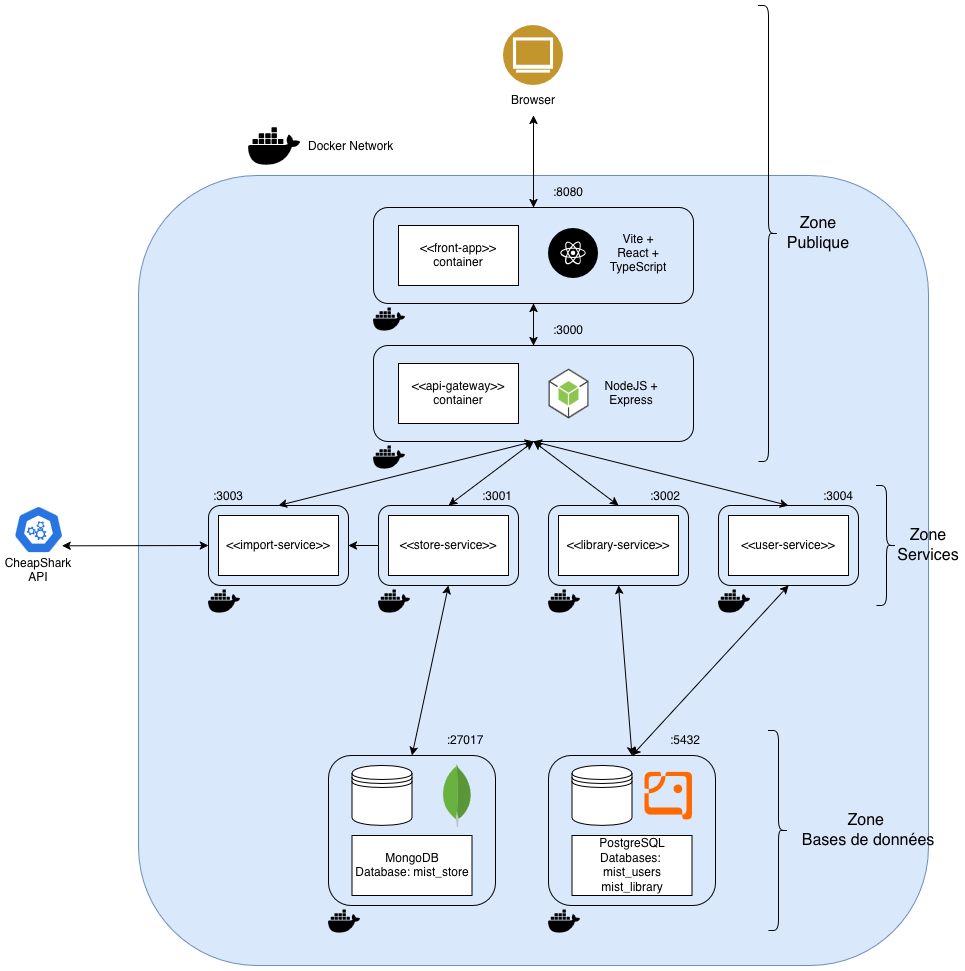

The diagram above was exported from draw.io. Its source (the exported page's mxGraphModel, read from the mxfile embedded in the PNG):
<mxGraphModel dx="2169" dy="1491" grid="1" gridSize="10" guides="1" tooltips="1" connect="1" arrows="1" fold="1" page="1" pageScale="1" pageWidth="827" pageHeight="1169" math="0" shadow="0">
  <root>
    <mxCell id="0" />
    <mxCell id="1" parent="0" />
    <mxCell id="agm7zUSK6guSQRi97Lx--1" parent="1" style="rounded=1;whiteSpace=wrap;html=1;fillColor=#dae8fc;strokeColor=#6c8ebf;" value="" vertex="1">
      <mxGeometry height="790" width="790" x="150" y="720" as="geometry" />
    </mxCell>
    <mxCell id="agm7zUSK6guSQRi97Lx--5" parent="1" style="rounded=1;whiteSpace=wrap;html=1;fillColor=none;" value="" vertex="1">
      <mxGeometry height="96" width="320" x="385" y="890" as="geometry" />
    </mxCell>
    <mxCell id="JqHlXXpd7XyzfJstw7Lz-19" parent="1" style="rounded=1;whiteSpace=wrap;html=1;fillColor=none;" value="" vertex="1">
      <mxGeometry height="96" width="320" x="385" y="752" as="geometry" />
    </mxCell>
    <mxCell id="JqHlXXpd7XyzfJstw7Lz-10" parent="1" style="rounded=0;whiteSpace=wrap;html=1;" value="&amp;lt;&amp;lt;api-gateway&amp;gt;&amp;gt; container" vertex="1">
      <mxGeometry height="60" width="120" x="410" y="908" as="geometry" />
    </mxCell>
    <mxCell id="JqHlXXpd7XyzfJstw7Lz-33" connectable="0" parent="1" style="group" value="" vertex="1">
      <mxGeometry height="90" width="60" x="515" y="570" as="geometry" />
    </mxCell>
    <mxCell id="JqHlXXpd7XyzfJstw7Lz-1" parent="JqHlXXpd7XyzfJstw7Lz-33" style="image;aspect=fixed;perimeter=ellipsePerimeter;html=1;align=center;shadow=0;dashed=0;fontColor=#4277BB;labelBackgroundColor=default;fontSize=12;spacingTop=3;image=img/lib/ibm/users/browser.svg;" value="" vertex="1">
      <mxGeometry height="60" width="60" as="geometry" />
    </mxCell>
    <mxCell id="JqHlXXpd7XyzfJstw7Lz-4" parent="JqHlXXpd7XyzfJstw7Lz-33" style="text;html=1;whiteSpace=wrap;strokeColor=none;fillColor=none;align=center;verticalAlign=middle;rounded=0;" value="Browser" vertex="1">
      <mxGeometry height="30" width="60" y="60" as="geometry" />
    </mxCell>
    <mxCell id="agm7zUSK6guSQRi97Lx--3" connectable="0" parent="1" style="group" value="" vertex="1">
      <mxGeometry height="60" width="270" x="410" y="770" as="geometry" />
    </mxCell>
    <mxCell id="JqHlXXpd7XyzfJstw7Lz-9" parent="agm7zUSK6guSQRi97Lx--3" style="rounded=0;whiteSpace=wrap;html=1;" value="&amp;lt;&amp;lt;front-app&amp;gt;&amp;gt; container" vertex="1">
      <mxGeometry height="60" width="120" as="geometry" />
    </mxCell>
    <mxCell id="agm7zUSK6guSQRi97Lx--2" connectable="0" parent="agm7zUSK6guSQRi97Lx--3" style="group" value="" vertex="1">
      <mxGeometry height="50" width="120" x="150" y="3" as="geometry" />
    </mxCell>
    <mxCell id="JqHlXXpd7XyzfJstw7Lz-27" parent="agm7zUSK6guSQRi97Lx--2" style="shape=image;html=1;verticalAlign=top;verticalLabelPosition=bottom;labelBackgroundColor=#ffffff;imageAspect=0;aspect=fixed;image=https://icons.diagrams.net/icon-cache1/Brands_Pack-2317/react-1379.svg" value="" vertex="1">
      <mxGeometry height="50" width="50" as="geometry" />
    </mxCell>
    <mxCell id="JqHlXXpd7XyzfJstw7Lz-28" parent="agm7zUSK6guSQRi97Lx--2" style="text;html=1;whiteSpace=wrap;strokeColor=none;fillColor=none;align=center;verticalAlign=middle;rounded=0;" value="Vite + React + TypeScript" vertex="1">
      <mxGeometry height="30" width="60" x="60" y="10" as="geometry" />
    </mxCell>
    <mxCell id="agm7zUSK6guSQRi97Lx--4" connectable="0" parent="1" style="group" value="" vertex="1">
      <mxGeometry height="50" width="113" x="560" y="913" as="geometry" />
    </mxCell>
    <mxCell id="JqHlXXpd7XyzfJstw7Lz-29" parent="agm7zUSK6guSQRi97Lx--4" style="outlineConnect=0;dashed=0;verticalLabelPosition=bottom;verticalAlign=top;align=center;html=1;shape=mxgraph.aws3.android;fillColor=#8CC64F;gradientColor=none;" value="" vertex="1">
      <mxGeometry height="50" width="40" as="geometry" />
    </mxCell>
    <mxCell id="JqHlXXpd7XyzfJstw7Lz-30" parent="agm7zUSK6guSQRi97Lx--4" style="text;html=1;whiteSpace=wrap;strokeColor=none;fillColor=none;align=center;verticalAlign=middle;rounded=0;" value="NodeJS + Express" vertex="1">
      <mxGeometry height="30" width="60" x="53" y="10" as="geometry" />
    </mxCell>
    <mxCell id="agm7zUSK6guSQRi97Lx--17" connectable="0" parent="1" style="group" value="" vertex="1">
      <mxGeometry height="150" width="167" x="340" y="1300" as="geometry" />
    </mxCell>
    <mxCell id="agm7zUSK6guSQRi97Lx--7" parent="agm7zUSK6guSQRi97Lx--17" style="rounded=1;whiteSpace=wrap;html=1;fillColor=none;" value="" vertex="1">
      <mxGeometry height="150" width="167" as="geometry" />
    </mxCell>
    <mxCell id="JqHlXXpd7XyzfJstw7Lz-13" parent="agm7zUSK6guSQRi97Lx--17" style="rounded=0;whiteSpace=wrap;html=1;" value="&lt;div&gt;MongoDB&lt;/div&gt;&lt;div&gt;Database: mist_store&lt;/div&gt;" vertex="1">
      <mxGeometry height="60" width="120" x="23.5" y="80" as="geometry" />
    </mxCell>
    <mxCell id="agm7zUSK6guSQRi97Lx--8" parent="agm7zUSK6guSQRi97Lx--17" style="shape=datastore;whiteSpace=wrap;html=1;" value="" vertex="1">
      <mxGeometry height="60" width="60" x="23.5" y="10" as="geometry" />
    </mxCell>
    <mxCell id="agm7zUSK6guSQRi97Lx--15" parent="agm7zUSK6guSQRi97Lx--17" style="dashed=0;outlineConnect=0;html=1;align=center;labelPosition=center;verticalLabelPosition=bottom;verticalAlign=top;shape=mxgraph.weblogos.mongodb" value="" vertex="1">
      <mxGeometry height="62.76" width="30" x="113.5" y="8.61999999999989" as="geometry" />
    </mxCell>
    <mxCell id="agm7zUSK6guSQRi97Lx--18" connectable="0" parent="1" style="group" value="" vertex="1">
      <mxGeometry height="150" width="167" x="560" y="1300" as="geometry" />
    </mxCell>
    <mxCell id="agm7zUSK6guSQRi97Lx--11" parent="agm7zUSK6guSQRi97Lx--18" style="rounded=1;whiteSpace=wrap;html=1;fillColor=none;" value="" vertex="1">
      <mxGeometry height="150" width="167" as="geometry" />
    </mxCell>
    <mxCell id="agm7zUSK6guSQRi97Lx--12" parent="agm7zUSK6guSQRi97Lx--18" style="rounded=0;whiteSpace=wrap;html=1;" value="&lt;div&gt;PostgreSQL&lt;/div&gt;&lt;div&gt;Databases:&amp;nbsp;&lt;/div&gt;&lt;div&gt;mist_users&lt;/div&gt;&lt;div&gt;mist_library&lt;/div&gt;" vertex="1">
      <mxGeometry height="60" width="120" x="23.5" y="80" as="geometry" />
    </mxCell>
    <mxCell id="agm7zUSK6guSQRi97Lx--13" parent="agm7zUSK6guSQRi97Lx--18" style="shape=datastore;whiteSpace=wrap;html=1;" value="" vertex="1">
      <mxGeometry height="60" width="60" x="23.5" y="10" as="geometry" />
    </mxCell>
    <mxCell id="agm7zUSK6guSQRi97Lx--16" parent="agm7zUSK6guSQRi97Lx--18" style="points=[];aspect=fixed;html=1;align=center;shadow=0;dashed=0;fillColor=#FF6A00;strokeColor=none;shape=mxgraph.alibaba_cloud.postgresql;" value="" vertex="1">
      <mxGeometry height="47.7" width="48" x="96" y="16.15000000000009" as="geometry" />
    </mxCell>
    <mxCell id="agm7zUSK6guSQRi97Lx--19" connectable="0" parent="1" style="group" value="" vertex="1">
      <mxGeometry height="80" width="140" x="220" y="1050" as="geometry" />
    </mxCell>
    <mxCell id="JqHlXXpd7XyzfJstw7Lz-15" parent="agm7zUSK6guSQRi97Lx--19" style="rounded=1;whiteSpace=wrap;html=1;fillColor=none;" value="" vertex="1">
      <mxGeometry height="80" width="140" as="geometry" />
    </mxCell>
    <mxCell id="JqHlXXpd7XyzfJstw7Lz-11" parent="agm7zUSK6guSQRi97Lx--19" style="rounded=0;whiteSpace=wrap;html=1;" value="&amp;lt;&amp;lt;import-service&amp;gt;&amp;gt;" vertex="1">
      <mxGeometry height="60" width="120" x="10" y="10" as="geometry" />
    </mxCell>
    <mxCell id="agm7zUSK6guSQRi97Lx--20" connectable="0" parent="1" style="group" value="" vertex="1">
      <mxGeometry height="80" width="140" x="390" y="1050" as="geometry" />
    </mxCell>
    <mxCell id="agm7zUSK6guSQRi97Lx--21" parent="agm7zUSK6guSQRi97Lx--20" style="rounded=1;whiteSpace=wrap;html=1;fillColor=none;" value="" vertex="1">
      <mxGeometry height="80" width="140" as="geometry" />
    </mxCell>
    <mxCell id="agm7zUSK6guSQRi97Lx--22" parent="agm7zUSK6guSQRi97Lx--20" style="rounded=0;whiteSpace=wrap;html=1;" value="&amp;lt;&amp;lt;store-service&amp;gt;&amp;gt;" vertex="1">
      <mxGeometry height="60" width="120" x="10" y="10" as="geometry" />
    </mxCell>
    <mxCell id="agm7zUSK6guSQRi97Lx--23" connectable="0" parent="1" style="group" value="" vertex="1">
      <mxGeometry height="80" width="140" x="560" y="1050" as="geometry" />
    </mxCell>
    <mxCell id="agm7zUSK6guSQRi97Lx--24" parent="agm7zUSK6guSQRi97Lx--23" style="rounded=1;whiteSpace=wrap;html=1;fillColor=none;" value="" vertex="1">
      <mxGeometry height="80" width="140" as="geometry" />
    </mxCell>
    <mxCell id="agm7zUSK6guSQRi97Lx--25" parent="agm7zUSK6guSQRi97Lx--23" style="rounded=0;whiteSpace=wrap;html=1;" value="&amp;lt;&amp;lt;library-service&amp;gt;&amp;gt;" vertex="1">
      <mxGeometry height="60" width="120" x="10" y="10" as="geometry" />
    </mxCell>
    <mxCell id="agm7zUSK6guSQRi97Lx--26" connectable="0" parent="1" style="group" value="" vertex="1">
      <mxGeometry height="80" width="140" x="730" y="1050" as="geometry" />
    </mxCell>
    <mxCell id="agm7zUSK6guSQRi97Lx--27" parent="agm7zUSK6guSQRi97Lx--26" style="rounded=1;whiteSpace=wrap;html=1;fillColor=none;" value="" vertex="1">
      <mxGeometry height="80" width="140" as="geometry" />
    </mxCell>
    <mxCell id="agm7zUSK6guSQRi97Lx--28" parent="agm7zUSK6guSQRi97Lx--26" style="rounded=0;whiteSpace=wrap;html=1;" value="&amp;lt;&amp;lt;user-service&amp;gt;&amp;gt;" vertex="1">
      <mxGeometry height="60" width="120" x="10" y="10" as="geometry" />
    </mxCell>
    <mxCell id="agm7zUSK6guSQRi97Lx--30" edge="1" parent="1" source="JqHlXXpd7XyzfJstw7Lz-4" style="endArrow=classic;html=1;rounded=0;exitX=0.5;exitY=1;exitDx=0;exitDy=0;entryX=0.5;entryY=0;entryDx=0;entryDy=0;startArrow=classic;startFill=1;" target="JqHlXXpd7XyzfJstw7Lz-19" value="">
      <mxGeometry height="50" relative="1" width="50" as="geometry">
        <mxPoint x="530" y="680" as="sourcePoint" />
        <mxPoint x="510" y="750" as="targetPoint" />
      </mxGeometry>
    </mxCell>
    <mxCell id="agm7zUSK6guSQRi97Lx--31" edge="1" parent="1" source="agm7zUSK6guSQRi97Lx--5" style="endArrow=classic;startArrow=classic;html=1;rounded=0;entryX=0.5;entryY=1;entryDx=0;entryDy=0;exitX=0.5;exitY=0;exitDx=0;exitDy=0;startFill=1;endFill=1;" target="JqHlXXpd7XyzfJstw7Lz-19" value="">
      <mxGeometry height="50" relative="1" width="50" as="geometry">
        <mxPoint x="460" y="980" as="sourcePoint" />
        <mxPoint x="510" y="930" as="targetPoint" />
      </mxGeometry>
    </mxCell>
    <mxCell id="agm7zUSK6guSQRi97Lx--32" edge="1" parent="1" source="agm7zUSK6guSQRi97Lx--5" style="endArrow=classic;html=1;rounded=0;exitX=0.5;exitY=1;exitDx=0;exitDy=0;entryX=0.5;entryY=0;entryDx=0;entryDy=0;startArrow=classic;startFill=1;" target="JqHlXXpd7XyzfJstw7Lz-15" value="">
      <mxGeometry height="50" relative="1" width="50" as="geometry">
        <mxPoint x="460" y="1220" as="sourcePoint" />
        <mxPoint x="510" y="1170" as="targetPoint" />
      </mxGeometry>
    </mxCell>
    <mxCell id="agm7zUSK6guSQRi97Lx--33" edge="1" parent="1" source="agm7zUSK6guSQRi97Lx--5" style="endArrow=classic;html=1;rounded=0;exitX=0.5;exitY=1;exitDx=0;exitDy=0;entryX=0.5;entryY=0;entryDx=0;entryDy=0;startArrow=classic;startFill=1;" target="agm7zUSK6guSQRi97Lx--21" value="">
      <mxGeometry height="50" relative="1" width="50" as="geometry">
        <mxPoint x="460" y="1220" as="sourcePoint" />
        <mxPoint x="510" y="1170" as="targetPoint" />
      </mxGeometry>
    </mxCell>
    <mxCell id="agm7zUSK6guSQRi97Lx--34" edge="1" parent="1" source="agm7zUSK6guSQRi97Lx--5" style="endArrow=classic;html=1;rounded=0;exitX=0.5;exitY=1;exitDx=0;exitDy=0;entryX=0.5;entryY=0;entryDx=0;entryDy=0;startArrow=classic;startFill=1;" target="agm7zUSK6guSQRi97Lx--24" value="">
      <mxGeometry height="50" relative="1" width="50" as="geometry">
        <mxPoint x="460" y="1220" as="sourcePoint" />
        <mxPoint x="510" y="1170" as="targetPoint" />
      </mxGeometry>
    </mxCell>
    <mxCell id="agm7zUSK6guSQRi97Lx--35" edge="1" parent="1" source="agm7zUSK6guSQRi97Lx--5" style="endArrow=classic;html=1;rounded=0;exitX=0.5;exitY=1;exitDx=0;exitDy=0;entryX=0.5;entryY=0;entryDx=0;entryDy=0;startArrow=classic;startFill=1;" target="agm7zUSK6guSQRi97Lx--27" value="">
      <mxGeometry height="50" relative="1" width="50" as="geometry">
        <mxPoint x="460" y="1220" as="sourcePoint" />
        <mxPoint x="510" y="1170" as="targetPoint" />
      </mxGeometry>
    </mxCell>
    <mxCell id="agm7zUSK6guSQRi97Lx--36" edge="1" parent="1" source="agm7zUSK6guSQRi97Lx--21" style="endArrow=classic;html=1;rounded=0;exitX=0.5;exitY=1;exitDx=0;exitDy=0;entryX=0.5;entryY=0;entryDx=0;entryDy=0;startArrow=classic;startFill=1;" target="agm7zUSK6guSQRi97Lx--7" value="">
      <mxGeometry height="50" relative="1" width="50" as="geometry">
        <mxPoint x="460" y="1220" as="sourcePoint" />
        <mxPoint x="510" y="1170" as="targetPoint" />
      </mxGeometry>
    </mxCell>
    <mxCell id="agm7zUSK6guSQRi97Lx--37" edge="1" parent="1" source="agm7zUSK6guSQRi97Lx--24" style="endArrow=classic;html=1;rounded=0;exitX=0.5;exitY=1;exitDx=0;exitDy=0;entryX=0.5;entryY=0;entryDx=0;entryDy=0;startArrow=classic;startFill=1;" target="agm7zUSK6guSQRi97Lx--11" value="">
      <mxGeometry height="50" relative="1" width="50" as="geometry">
        <mxPoint x="460" y="1220" as="sourcePoint" />
        <mxPoint x="510" y="1170" as="targetPoint" />
      </mxGeometry>
    </mxCell>
    <mxCell id="agm7zUSK6guSQRi97Lx--38" edge="1" parent="1" source="agm7zUSK6guSQRi97Lx--27" style="endArrow=classic;html=1;rounded=0;exitX=0.5;exitY=1;exitDx=0;exitDy=0;entryX=0.5;entryY=0;entryDx=0;entryDy=0;startArrow=classic;startFill=1;" target="agm7zUSK6guSQRi97Lx--11" value="">
      <mxGeometry height="50" relative="1" width="50" as="geometry">
        <mxPoint x="460" y="1220" as="sourcePoint" />
        <mxPoint x="510" y="1170" as="targetPoint" />
      </mxGeometry>
    </mxCell>
    <mxCell id="agm7zUSK6guSQRi97Lx--42" connectable="0" parent="1" style="group" value="" vertex="1">
      <mxGeometry height="80" width="60" x="20" y="1050" as="geometry" />
    </mxCell>
    <mxCell id="agm7zUSK6guSQRi97Lx--29" parent="agm7zUSK6guSQRi97Lx--42" style="aspect=fixed;sketch=0;html=1;dashed=0;whitespace=wrap;verticalLabelPosition=bottom;verticalAlign=top;fillColor=#2875E2;strokeColor=#ffffff;points=[[0.005,0.63,0],[0.1,0.2,0],[0.9,0.2,0],[0.5,0,0],[0.995,0.63,0],[0.72,0.99,0],[0.5,1,0],[0.28,0.99,0]];shape=mxgraph.kubernetes.icon2;prIcon=api" value="" vertex="1">
      <mxGeometry height="48" width="50" x="5" as="geometry" />
    </mxCell>
    <mxCell id="agm7zUSK6guSQRi97Lx--41" parent="agm7zUSK6guSQRi97Lx--42" style="text;html=1;whiteSpace=wrap;strokeColor=none;fillColor=none;align=center;verticalAlign=middle;rounded=0;" value="CheapShark API" vertex="1">
      <mxGeometry height="30" width="60" y="50" as="geometry" />
    </mxCell>
    <mxCell id="agm7zUSK6guSQRi97Lx--43" edge="1" parent="1" source="JqHlXXpd7XyzfJstw7Lz-15" style="endArrow=classic;html=1;rounded=0;exitX=0;exitY=0.5;exitDx=0;exitDy=0;entryX=0.973;entryY=0.84;entryDx=0;entryDy=0;entryPerimeter=0;startArrow=classic;startFill=1;" target="agm7zUSK6guSQRi97Lx--29" value="">
      <mxGeometry height="50" relative="1" width="50" as="geometry">
        <mxPoint x="570" y="1260" as="sourcePoint" />
        <mxPoint x="620" y="1210" as="targetPoint" />
      </mxGeometry>
    </mxCell>
    <mxCell id="agm7zUSK6guSQRi97Lx--45" parent="1" style="text;html=1;whiteSpace=wrap;strokeColor=none;fillColor=none;align=center;verticalAlign=middle;rounded=0;" value=":3000" vertex="1">
      <mxGeometry height="30" width="60" x="550" y="860" as="geometry" />
    </mxCell>
    <mxCell id="agm7zUSK6guSQRi97Lx--47" parent="1" style="text;html=1;whiteSpace=wrap;strokeColor=none;fillColor=none;align=center;verticalAlign=middle;rounded=0;" value=":3001" vertex="1">
      <mxGeometry height="30" width="60" x="479" y="1026" as="geometry" />
    </mxCell>
    <mxCell id="agm7zUSK6guSQRi97Lx--48" parent="1" style="text;html=1;whiteSpace=wrap;strokeColor=none;fillColor=none;align=center;verticalAlign=middle;rounded=0;" value=":8080" vertex="1">
      <mxGeometry height="30" width="60" x="550" y="722" as="geometry" />
    </mxCell>
    <mxCell id="agm7zUSK6guSQRi97Lx--49" parent="1" style="text;html=1;whiteSpace=wrap;strokeColor=none;fillColor=none;align=center;verticalAlign=middle;rounded=0;" value=":3002" vertex="1">
      <mxGeometry height="30" width="60" x="647" y="1026" as="geometry" />
    </mxCell>
    <mxCell id="agm7zUSK6guSQRi97Lx--50" parent="1" style="text;html=1;whiteSpace=wrap;strokeColor=none;fillColor=none;align=center;verticalAlign=middle;rounded=0;" value=":3003" vertex="1">
      <mxGeometry height="30" width="60" x="210" y="1026" as="geometry" />
    </mxCell>
    <mxCell id="agm7zUSK6guSQRi97Lx--51" parent="1" style="text;html=1;whiteSpace=wrap;strokeColor=none;fillColor=none;align=center;verticalAlign=middle;rounded=0;" value=":3004" vertex="1">
      <mxGeometry height="30" width="60" x="820" y="1026" as="geometry" />
    </mxCell>
    <mxCell id="agm7zUSK6guSQRi97Lx--52" parent="1" style="text;html=1;whiteSpace=wrap;strokeColor=none;fillColor=none;align=center;verticalAlign=middle;rounded=0;" value=":27017" vertex="1">
      <mxGeometry height="30" width="60" x="447" y="1270" as="geometry" />
    </mxCell>
    <mxCell id="agm7zUSK6guSQRi97Lx--54" parent="1" style="text;html=1;whiteSpace=wrap;strokeColor=none;fillColor=none;align=center;verticalAlign=middle;rounded=0;" value=":5432" vertex="1">
      <mxGeometry height="30" width="60" x="667" y="1270" as="geometry" />
    </mxCell>
    <mxCell id="agm7zUSK6guSQRi97Lx--55" edge="1" parent="1" source="agm7zUSK6guSQRi97Lx--21" style="endArrow=classic;html=1;rounded=0;exitX=0;exitY=0.5;exitDx=0;exitDy=0;entryX=1;entryY=0.5;entryDx=0;entryDy=0;" target="JqHlXXpd7XyzfJstw7Lz-15" value="">
      <mxGeometry height="50" relative="1" width="50" as="geometry">
        <mxPoint x="440" y="1130" as="sourcePoint" />
        <mxPoint x="490" y="1080" as="targetPoint" />
      </mxGeometry>
    </mxCell>
    <mxCell id="agm7zUSK6guSQRi97Lx--56" parent="1" style="shape=image;html=1;verticalAlign=top;verticalLabelPosition=bottom;labelBackgroundColor=#ffffff;imageAspect=0;aspect=fixed;image=https://icons.diagrams.net/icon-cache1/Ionicons_Fill_Vol_2-2187/logo-docker-1464.svg" value="" vertex="1">
      <mxGeometry height="32" width="32" x="560" y="1450" as="geometry" />
    </mxCell>
    <mxCell id="agm7zUSK6guSQRi97Lx--57" parent="1" style="shape=image;html=1;verticalAlign=top;verticalLabelPosition=bottom;labelBackgroundColor=#ffffff;imageAspect=0;aspect=fixed;image=https://icons.diagrams.net/icon-cache1/Ionicons_Fill_Vol_2-2187/logo-docker-1464.svg" value="" vertex="1">
      <mxGeometry height="32" width="32" x="340" y="1450" as="geometry" />
    </mxCell>
    <mxCell id="agm7zUSK6guSQRi97Lx--58" parent="1" style="shape=image;html=1;verticalAlign=top;verticalLabelPosition=bottom;labelBackgroundColor=#ffffff;imageAspect=0;aspect=fixed;image=https://icons.diagrams.net/icon-cache1/Ionicons_Fill_Vol_2-2187/logo-docker-1464.svg" value="" vertex="1">
      <mxGeometry height="32" width="32" x="220" y="1130" as="geometry" />
    </mxCell>
    <mxCell id="agm7zUSK6guSQRi97Lx--59" parent="1" style="shape=image;html=1;verticalAlign=top;verticalLabelPosition=bottom;labelBackgroundColor=#ffffff;imageAspect=0;aspect=fixed;image=https://icons.diagrams.net/icon-cache1/Ionicons_Fill_Vol_2-2187/logo-docker-1464.svg" value="" vertex="1">
      <mxGeometry height="32" width="32" x="390" y="1130" as="geometry" />
    </mxCell>
    <mxCell id="agm7zUSK6guSQRi97Lx--60" parent="1" style="shape=image;html=1;verticalAlign=top;verticalLabelPosition=bottom;labelBackgroundColor=#ffffff;imageAspect=0;aspect=fixed;image=https://icons.diagrams.net/icon-cache1/Ionicons_Fill_Vol_2-2187/logo-docker-1464.svg" value="" vertex="1">
      <mxGeometry height="32" width="32" x="560" y="1130" as="geometry" />
    </mxCell>
    <mxCell id="agm7zUSK6guSQRi97Lx--61" parent="1" style="shape=image;html=1;verticalAlign=top;verticalLabelPosition=bottom;labelBackgroundColor=#ffffff;imageAspect=0;aspect=fixed;image=https://icons.diagrams.net/icon-cache1/Ionicons_Fill_Vol_2-2187/logo-docker-1464.svg" value="" vertex="1">
      <mxGeometry height="32" width="32" x="730" y="1130" as="geometry" />
    </mxCell>
    <mxCell id="agm7zUSK6guSQRi97Lx--62" parent="1" style="shape=image;html=1;verticalAlign=top;verticalLabelPosition=bottom;labelBackgroundColor=#ffffff;imageAspect=0;aspect=fixed;image=https://icons.diagrams.net/icon-cache1/Ionicons_Fill_Vol_2-2187/logo-docker-1464.svg" value="" vertex="1">
      <mxGeometry height="32" width="32" x="385" y="986" as="geometry" />
    </mxCell>
    <mxCell id="agm7zUSK6guSQRi97Lx--63" parent="1" style="shape=image;html=1;verticalAlign=top;verticalLabelPosition=bottom;labelBackgroundColor=#ffffff;imageAspect=0;aspect=fixed;image=https://icons.diagrams.net/icon-cache1/Ionicons_Fill_Vol_2-2187/logo-docker-1464.svg" value="" vertex="1">
      <mxGeometry height="32" width="32" x="385" y="848" as="geometry" />
    </mxCell>
    <mxCell id="agm7zUSK6guSQRi97Lx--65" parent="1" style="shape=curlyBracket;whiteSpace=wrap;html=1;rounded=1;flipH=1;labelPosition=right;verticalLabelPosition=middle;align=left;verticalAlign=middle;" value="" vertex="1">
      <mxGeometry height="120" width="20" x="888" y="1030" as="geometry" />
    </mxCell>
    <mxCell id="agm7zUSK6guSQRi97Lx--66" parent="1" style="text;html=1;whiteSpace=wrap;strokeColor=none;fillColor=none;align=center;verticalAlign=middle;rounded=0;" value="&lt;font style=&quot;font-size: 16px;&quot;&gt;Zone Services&lt;/font&gt;" vertex="1">
      <mxGeometry height="30" width="60" x="910" y="1075" as="geometry" />
    </mxCell>
    <mxCell id="agm7zUSK6guSQRi97Lx--67" parent="1" style="shape=curlyBracket;whiteSpace=wrap;html=1;rounded=1;flipH=1;labelPosition=right;verticalLabelPosition=middle;align=left;verticalAlign=middle;" value="" vertex="1">
      <mxGeometry height="200" width="20" x="780" y="1275" as="geometry" />
    </mxCell>
    <mxCell id="agm7zUSK6guSQRi97Lx--68" parent="1" style="text;html=1;whiteSpace=wrap;strokeColor=none;fillColor=none;align=center;verticalAlign=middle;rounded=0;" value="&lt;div&gt;&lt;font style=&quot;font-size: 16px;&quot;&gt;Zone&amp;nbsp;&lt;/font&gt;&lt;/div&gt;&lt;div&gt;&lt;font style=&quot;font-size: 16px;&quot;&gt;Bases de données&lt;/font&gt;&lt;/div&gt;" vertex="1">
      <mxGeometry height="30" width="140" x="810" y="1360" as="geometry" />
    </mxCell>
    <mxCell id="agm7zUSK6guSQRi97Lx--69" parent="1" style="shape=curlyBracket;whiteSpace=wrap;html=1;rounded=1;flipH=1;labelPosition=right;verticalLabelPosition=middle;align=left;verticalAlign=middle;" value="" vertex="1">
      <mxGeometry height="456" width="20" x="770" y="550" as="geometry" />
    </mxCell>
    <mxCell id="agm7zUSK6guSQRi97Lx--70" connectable="0" parent="1" style="group" value="" vertex="1">
      <mxGeometry height="52" width="228" x="260" y="664.5" as="geometry" />
    </mxCell>
    <mxCell id="agm7zUSK6guSQRi97Lx--64" parent="agm7zUSK6guSQRi97Lx--70" style="shape=image;html=1;verticalAlign=top;verticalLabelPosition=bottom;labelBackgroundColor=#ffffff;imageAspect=0;aspect=fixed;image=https://icons.diagrams.net/icon-cache1/Ionicons_Fill_Vol_2-2187/logo-docker-1464.svg" value="" vertex="1">
      <mxGeometry height="52" width="52" as="geometry" />
    </mxCell>
    <mxCell id="JqHlXXpd7XyzfJstw7Lz-31" parent="agm7zUSK6guSQRi97Lx--70" style="text;html=1;whiteSpace=wrap;strokeColor=none;fillColor=none;align=left;verticalAlign=middle;rounded=0;movable=1;resizable=1;rotatable=1;deletable=1;editable=1;locked=0;connectable=1;" value="&lt;div align=&quot;left&quot;&gt;Docker Network&lt;/div&gt;" vertex="1">
      <mxGeometry height="30" width="170" x="58" y="11" as="geometry" />
    </mxCell>
    <mxCell id="agm7zUSK6guSQRi97Lx--71" parent="1" style="text;html=1;whiteSpace=wrap;strokeColor=none;fillColor=none;align=center;verticalAlign=middle;rounded=0;" value="&lt;div&gt;&lt;font style=&quot;font-size: 16px;&quot;&gt;Zone&lt;/font&gt;&lt;/div&gt;&lt;div&gt;&lt;font style=&quot;font-size: 16px;&quot;&gt;Publique&lt;/font&gt;&lt;/div&gt;" vertex="1">
      <mxGeometry height="30" width="60" x="800" y="763" as="geometry" />
    </mxCell>
  </root>
</mxGraphModel>